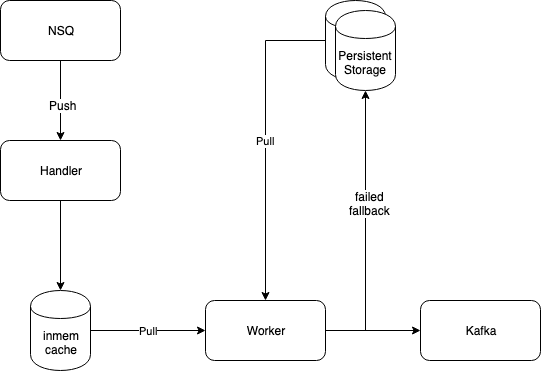

The diagram above was exported from draw.io. Its source (the exported page's mxGraphModel, read from the mxfile embedded in the PNG):
<mxGraphModel dx="1190" dy="740" grid="1" gridSize="10" guides="1" tooltips="1" connect="1" arrows="1" fold="1" page="1" pageScale="1" pageWidth="850" pageHeight="1100" math="0" shadow="0">
  <root>
    <mxCell id="0" />
    <mxCell id="1" parent="0" />
    <mxCell id="24" value="" style="edgeStyle=orthogonalEdgeStyle;rounded=0;html=1;jettySize=auto;orthogonalLoop=1;" parent="1" source="21" target="23" edge="1">
      <mxGeometry relative="1" as="geometry" />
    </mxCell>
    <mxCell id="25" value="Push&lt;br&gt;" style="text;html=1;resizable=0;points=[];align=center;verticalAlign=middle;labelBackgroundColor=#ffffff;" parent="24" vertex="1" connectable="0">
      <mxGeometry x="0.1" y="2" relative="1" as="geometry">
        <mxPoint as="offset" />
      </mxGeometry>
    </mxCell>
    <mxCell id="21" value="NSQ" style="rounded=1;whiteSpace=wrap;html=1;" parent="1" vertex="1">
      <mxGeometry x="220" y="10" width="120" height="60" as="geometry" />
    </mxCell>
    <mxCell id="EmO6rgSjntYNP1Porqif-61" style="edgeStyle=orthogonalEdgeStyle;rounded=0;html=1;jettySize=auto;orthogonalLoop=1;" edge="1" parent="1" source="23" target="26">
      <mxGeometry relative="1" as="geometry" />
    </mxCell>
    <mxCell id="23" value="Handler" style="rounded=1;whiteSpace=wrap;html=1;" parent="1" vertex="1">
      <mxGeometry x="220" y="150" width="120" height="60" as="geometry" />
    </mxCell>
    <mxCell id="61" value="Pull" style="edgeStyle=orthogonalEdgeStyle;rounded=0;html=1;entryX=0;entryY=0.5;jettySize=auto;orthogonalLoop=1;strokeWidth=1;" parent="1" source="26" target="31" edge="1">
      <mxGeometry relative="1" as="geometry" />
    </mxCell>
    <mxCell id="26" value="inmem&lt;br&gt;cache&lt;br&gt;" style="shape=cylinder;whiteSpace=wrap;html=1;boundedLbl=1;backgroundOutline=1;" parent="1" vertex="1">
      <mxGeometry x="250" y="300" width="60" height="80" as="geometry" />
    </mxCell>
    <mxCell id="30" value="Kafka" style="rounded=1;whiteSpace=wrap;html=1;" parent="1" vertex="1">
      <mxGeometry x="640" y="310" width="120" height="60" as="geometry" />
    </mxCell>
    <mxCell id="35" style="edgeStyle=orthogonalEdgeStyle;rounded=0;html=1;jettySize=auto;orthogonalLoop=1;" parent="1" source="31" target="30" edge="1">
      <mxGeometry relative="1" as="geometry" />
    </mxCell>
    <mxCell id="31" value="Worker" style="rounded=1;whiteSpace=wrap;html=1;" parent="1" vertex="1">
      <mxGeometry x="425" y="310" width="120" height="60" as="geometry" />
    </mxCell>
    <mxCell id="58" value="Pull" style="edgeStyle=orthogonalEdgeStyle;rounded=0;html=1;exitX=0;exitY=0.5;entryX=0.5;entryY=0;jettySize=auto;orthogonalLoop=1;strokeWidth=1;" parent="1" source="38" target="31" edge="1">
      <mxGeometry relative="1" as="geometry" />
    </mxCell>
    <mxCell id="38" value="Storage" style="shape=cylinder;whiteSpace=wrap;html=1;boundedLbl=1;backgroundOutline=1;" parent="1" vertex="1">
      <mxGeometry x="545" y="10" width="60" height="80" as="geometry" />
    </mxCell>
    <mxCell id="39" value="Persistent&lt;br&gt;Storage" style="shape=cylinder;whiteSpace=wrap;html=1;boundedLbl=1;backgroundOutline=1;" parent="1" vertex="1">
      <mxGeometry x="555" y="20" width="60" height="80" as="geometry" />
    </mxCell>
    <mxCell id="59" value="" style="endArrow=classic;html=1;strokeWidth=1;entryX=0.5;entryY=1;" parent="1" target="39" edge="1">
      <mxGeometry width="50" height="50" relative="1" as="geometry">
        <mxPoint x="585" y="340" as="sourcePoint" />
        <mxPoint x="610" y="220" as="targetPoint" />
      </mxGeometry>
    </mxCell>
    <mxCell id="60" value="failed&lt;br&gt;fallback&lt;br&gt;" style="text;html=1;resizable=0;points=[];align=center;verticalAlign=middle;labelBackgroundColor=#ffffff;" parent="59" vertex="1" connectable="0">
      <mxGeometry x="0.0667" y="-4" relative="1" as="geometry">
        <mxPoint as="offset" />
      </mxGeometry>
    </mxCell>
  </root>
</mxGraphModel>